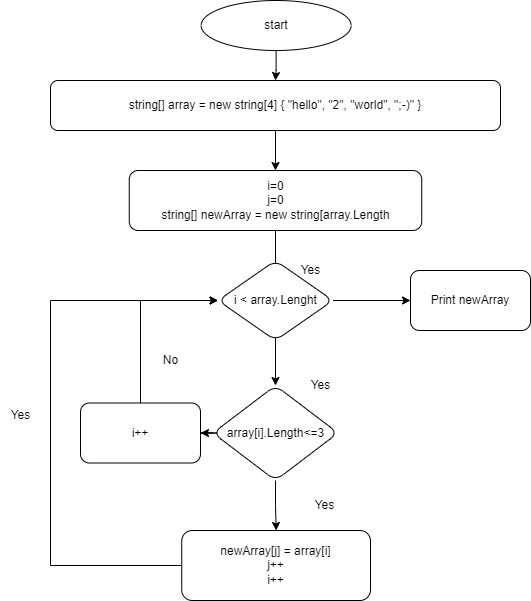

The diagram above was exported from draw.io. Its source (the exported page's mxGraphModel, read from the mxfile embedded in the PNG):
<mxGraphModel dx="1020" dy="537" grid="1" gridSize="10" guides="1" tooltips="1" connect="1" arrows="1" fold="1" page="1" pageScale="1" pageWidth="827" pageHeight="1169" math="0" shadow="0">
  <root>
    <mxCell id="WIyWlLk6GJQsqaUBKTNV-0" />
    <mxCell id="WIyWlLk6GJQsqaUBKTNV-1" parent="WIyWlLk6GJQsqaUBKTNV-0" />
    <mxCell id="65AKJLywZ3FnlZ4tgMtX-2" value="" style="edgeStyle=orthogonalEdgeStyle;rounded=0;orthogonalLoop=1;jettySize=auto;html=1;" parent="WIyWlLk6GJQsqaUBKTNV-1" source="WIyWlLk6GJQsqaUBKTNV-12" edge="1">
      <mxGeometry relative="1" as="geometry">
        <mxPoint x="385" y="200" as="targetPoint" />
      </mxGeometry>
    </mxCell>
    <mxCell id="WIyWlLk6GJQsqaUBKTNV-12" value="string[] array = new string[4] { &quot;hello&quot;, &quot;2&quot;, &quot;world&quot;, &quot;;-)&quot; }&lt;br&gt;" style="rounded=1;whiteSpace=wrap;html=1;fontSize=12;glass=0;strokeWidth=1;shadow=0;" parent="WIyWlLk6GJQsqaUBKTNV-1" vertex="1">
      <mxGeometry x="160" y="110" width="450" height="50" as="geometry" />
    </mxCell>
    <mxCell id="65AKJLywZ3FnlZ4tgMtX-46" value="" style="edgeStyle=orthogonalEdgeStyle;rounded=0;orthogonalLoop=1;jettySize=auto;html=1;" parent="WIyWlLk6GJQsqaUBKTNV-1" source="65AKJLywZ3FnlZ4tgMtX-0" target="WIyWlLk6GJQsqaUBKTNV-12" edge="1">
      <mxGeometry relative="1" as="geometry" />
    </mxCell>
    <mxCell id="65AKJLywZ3FnlZ4tgMtX-0" value="start" style="ellipse;whiteSpace=wrap;html=1;" parent="WIyWlLk6GJQsqaUBKTNV-1" vertex="1">
      <mxGeometry x="310.63" y="30" width="150" height="50" as="geometry" />
    </mxCell>
    <mxCell id="65AKJLywZ3FnlZ4tgMtX-14" value="" style="edgeStyle=orthogonalEdgeStyle;rounded=0;orthogonalLoop=1;jettySize=auto;html=1;exitX=0.5;exitY=1;exitDx=0;exitDy=0;" parent="WIyWlLk6GJQsqaUBKTNV-1" source="65AKJLywZ3FnlZ4tgMtX-23" target="65AKJLywZ3FnlZ4tgMtX-13" edge="1">
      <mxGeometry relative="1" as="geometry">
        <mxPoint x="385" y="280" as="sourcePoint" />
      </mxGeometry>
    </mxCell>
    <mxCell id="65AKJLywZ3FnlZ4tgMtX-17" value="" style="edgeStyle=orthogonalEdgeStyle;rounded=0;orthogonalLoop=1;jettySize=auto;html=1;" parent="WIyWlLk6GJQsqaUBKTNV-1" source="65AKJLywZ3FnlZ4tgMtX-13" target="65AKJLywZ3FnlZ4tgMtX-16" edge="1">
      <mxGeometry relative="1" as="geometry" />
    </mxCell>
    <mxCell id="65AKJLywZ3FnlZ4tgMtX-30" value="" style="edgeStyle=orthogonalEdgeStyle;rounded=0;orthogonalLoop=1;jettySize=auto;html=1;" parent="WIyWlLk6GJQsqaUBKTNV-1" source="65AKJLywZ3FnlZ4tgMtX-13" target="65AKJLywZ3FnlZ4tgMtX-28" edge="1">
      <mxGeometry relative="1" as="geometry" />
    </mxCell>
    <mxCell id="65AKJLywZ3FnlZ4tgMtX-13" value="array[i].Length&amp;lt;=3" style="rhombus;whiteSpace=wrap;html=1;rounded=1;glass=0;strokeWidth=1;shadow=0;direction=south;" parent="WIyWlLk6GJQsqaUBKTNV-1" vertex="1">
      <mxGeometry x="322.5" y="415" width="125" height="95" as="geometry" />
    </mxCell>
    <mxCell id="65AKJLywZ3FnlZ4tgMtX-15" value="Yes" style="text;html=1;align=center;verticalAlign=middle;resizable=0;points=[];autosize=1;strokeColor=none;fillColor=none;" parent="WIyWlLk6GJQsqaUBKTNV-1" vertex="1">
      <mxGeometry x="400" y="285" width="40" height="30" as="geometry" />
    </mxCell>
    <mxCell id="65AKJLywZ3FnlZ4tgMtX-26" style="edgeStyle=orthogonalEdgeStyle;rounded=0;orthogonalLoop=1;jettySize=auto;html=1;entryX=0;entryY=0.5;entryDx=0;entryDy=0;" parent="WIyWlLk6GJQsqaUBKTNV-1" source="65AKJLywZ3FnlZ4tgMtX-16" target="65AKJLywZ3FnlZ4tgMtX-19" edge="1">
      <mxGeometry relative="1" as="geometry">
        <Array as="points">
          <mxPoint x="160" y="595" />
          <mxPoint x="160" y="330" />
        </Array>
      </mxGeometry>
    </mxCell>
    <mxCell id="65AKJLywZ3FnlZ4tgMtX-16" value="newArray[j] = array[i]&lt;br&gt;j++&lt;br&gt;i++" style="whiteSpace=wrap;html=1;rounded=1;glass=0;strokeWidth=1;shadow=0;" parent="WIyWlLk6GJQsqaUBKTNV-1" vertex="1">
      <mxGeometry x="291.25" y="560" width="188.75" height="70" as="geometry" />
    </mxCell>
    <mxCell id="65AKJLywZ3FnlZ4tgMtX-18" value="Yes" style="text;html=1;align=center;verticalAlign=middle;resizable=0;points=[];autosize=1;strokeColor=none;fillColor=none;" parent="WIyWlLk6GJQsqaUBKTNV-1" vertex="1">
      <mxGeometry x="410" y="400" width="40" height="30" as="geometry" />
    </mxCell>
    <mxCell id="65AKJLywZ3FnlZ4tgMtX-43" value="" style="edgeStyle=orthogonalEdgeStyle;rounded=0;orthogonalLoop=1;jettySize=auto;html=1;" parent="WIyWlLk6GJQsqaUBKTNV-1" source="65AKJLywZ3FnlZ4tgMtX-19" target="65AKJLywZ3FnlZ4tgMtX-42" edge="1">
      <mxGeometry relative="1" as="geometry" />
    </mxCell>
    <mxCell id="65AKJLywZ3FnlZ4tgMtX-19" value="i &amp;lt; array.Lenght" style="rhombus;whiteSpace=wrap;html=1;rounded=1;glass=0;strokeWidth=1;shadow=0;" parent="WIyWlLk6GJQsqaUBKTNV-1" vertex="1">
      <mxGeometry x="327.5" y="290" width="115" height="80" as="geometry" />
    </mxCell>
    <mxCell id="65AKJLywZ3FnlZ4tgMtX-23" value="i=0&lt;br&gt;j=0&lt;br&gt;string[] newArray = new string[array.Length" style="rounded=1;whiteSpace=wrap;html=1;" parent="WIyWlLk6GJQsqaUBKTNV-1" vertex="1">
      <mxGeometry x="238.75" y="200" width="292.5" height="60" as="geometry" />
    </mxCell>
    <mxCell id="65AKJLywZ3FnlZ4tgMtX-39" style="edgeStyle=orthogonalEdgeStyle;rounded=0;orthogonalLoop=1;jettySize=auto;html=1;exitX=0.5;exitY=0;exitDx=0;exitDy=0;entryX=0;entryY=0.5;entryDx=0;entryDy=0;" parent="WIyWlLk6GJQsqaUBKTNV-1" source="65AKJLywZ3FnlZ4tgMtX-28" target="65AKJLywZ3FnlZ4tgMtX-19" edge="1">
      <mxGeometry relative="1" as="geometry" />
    </mxCell>
    <mxCell id="65AKJLywZ3FnlZ4tgMtX-28" value="i++" style="whiteSpace=wrap;html=1;rounded=1;glass=0;strokeWidth=1;shadow=0;" parent="WIyWlLk6GJQsqaUBKTNV-1" vertex="1">
      <mxGeometry x="190" y="432.5" width="120" height="60" as="geometry" />
    </mxCell>
    <mxCell id="65AKJLywZ3FnlZ4tgMtX-32" value="Yes" style="text;html=1;align=center;verticalAlign=middle;resizable=0;points=[];autosize=1;strokeColor=none;fillColor=none;" parent="WIyWlLk6GJQsqaUBKTNV-1" vertex="1">
      <mxGeometry x="414" y="520" width="40" height="30" as="geometry" />
    </mxCell>
    <mxCell id="65AKJLywZ3FnlZ4tgMtX-33" value="Yes" style="text;html=1;align=center;verticalAlign=middle;resizable=0;points=[];autosize=1;strokeColor=none;fillColor=none;" parent="WIyWlLk6GJQsqaUBKTNV-1" vertex="1">
      <mxGeometry x="110" y="430" width="40" height="30" as="geometry" />
    </mxCell>
    <mxCell id="65AKJLywZ3FnlZ4tgMtX-42" value="Print newArray" style="whiteSpace=wrap;html=1;rounded=1;glass=0;strokeWidth=1;shadow=0;" parent="WIyWlLk6GJQsqaUBKTNV-1" vertex="1">
      <mxGeometry x="520" y="300" width="120" height="60" as="geometry" />
    </mxCell>
    <mxCell id="65AKJLywZ3FnlZ4tgMtX-45" value="No" style="text;html=1;align=center;verticalAlign=middle;resizable=0;points=[];autosize=1;strokeColor=none;fillColor=none;" parent="WIyWlLk6GJQsqaUBKTNV-1" vertex="1">
      <mxGeometry x="260" y="375" width="40" height="30" as="geometry" />
    </mxCell>
  </root>
</mxGraphModel>